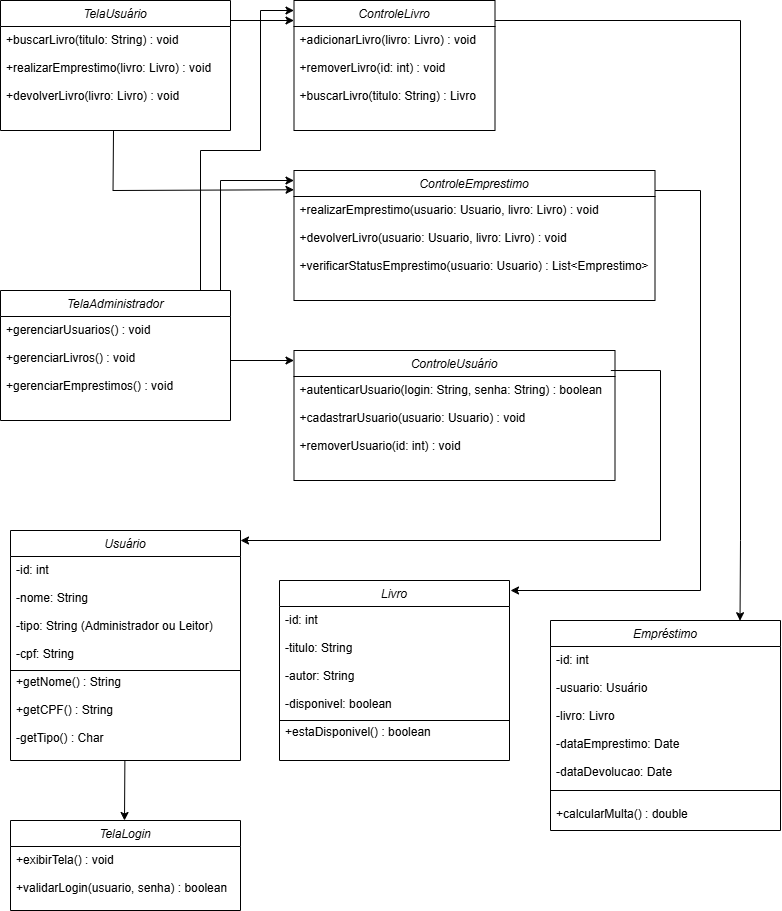

The diagram above was exported from draw.io. Its source (the exported page's mxGraphModel, read from the mxfile embedded in the PNG):
<mxGraphModel dx="1568" dy="846" grid="1" gridSize="10" guides="1" tooltips="1" connect="1" arrows="1" fold="1" page="1" pageScale="1" pageWidth="827" pageHeight="1169" math="0" shadow="0">
  <root>
    <mxCell id="WIyWlLk6GJQsqaUBKTNV-0" />
    <mxCell id="WIyWlLk6GJQsqaUBKTNV-1" parent="WIyWlLk6GJQsqaUBKTNV-0" />
    <mxCell id="zkfFHV4jXpPFQw0GAbJ--0" value="TelaLogin" style="swimlane;fontStyle=2;align=center;verticalAlign=top;childLayout=stackLayout;horizontal=1;startSize=26;horizontalStack=0;resizeParent=1;resizeLast=0;collapsible=1;marginBottom=0;rounded=0;shadow=0;strokeWidth=1;" parent="WIyWlLk6GJQsqaUBKTNV-1" vertex="1">
      <mxGeometry x="30" y="840" width="230" height="90" as="geometry">
        <mxRectangle x="230" y="140" width="160" height="26" as="alternateBounds" />
      </mxGeometry>
    </mxCell>
    <mxCell id="zkfFHV4jXpPFQw0GAbJ--1" value="+exibirTela() : void&#10;&#10;+validarLogin(usuario, senha) : boolean" style="text;align=left;verticalAlign=top;spacingLeft=4;spacingRight=4;overflow=hidden;rotatable=0;points=[[0,0.5],[1,0.5]];portConstraint=eastwest;" parent="zkfFHV4jXpPFQw0GAbJ--0" vertex="1">
      <mxGeometry y="26" width="230" height="54" as="geometry" />
    </mxCell>
    <mxCell id="RGaMv1UD1WW8pxRZ2w_3-1" value="TelaUsuário" style="swimlane;fontStyle=2;align=center;verticalAlign=top;childLayout=stackLayout;horizontal=1;startSize=26;horizontalStack=0;resizeParent=1;resizeLast=0;collapsible=1;marginBottom=0;rounded=0;shadow=0;strokeWidth=1;" vertex="1" parent="WIyWlLk6GJQsqaUBKTNV-1">
      <mxGeometry x="20" y="20" width="230" height="130" as="geometry">
        <mxRectangle x="230" y="140" width="160" height="26" as="alternateBounds" />
      </mxGeometry>
    </mxCell>
    <mxCell id="RGaMv1UD1WW8pxRZ2w_3-2" value="+buscarLivro(titulo: String) : void&#10;&#10;+realizarEmprestimo(livro: Livro) : void&#10;&#10;+devolverLivro(livro: Livro) : void" style="text;align=left;verticalAlign=top;spacingLeft=4;spacingRight=4;overflow=hidden;rotatable=0;points=[[0,0.5],[1,0.5]];portConstraint=eastwest;" vertex="1" parent="RGaMv1UD1WW8pxRZ2w_3-1">
      <mxGeometry y="26" width="230" height="84" as="geometry" />
    </mxCell>
    <mxCell id="RGaMv1UD1WW8pxRZ2w_3-3" value="TelaAdministrador" style="swimlane;fontStyle=2;align=center;verticalAlign=top;childLayout=stackLayout;horizontal=1;startSize=26;horizontalStack=0;resizeParent=1;resizeLast=0;collapsible=1;marginBottom=0;rounded=0;shadow=0;strokeWidth=1;" vertex="1" parent="WIyWlLk6GJQsqaUBKTNV-1">
      <mxGeometry x="20" y="310" width="230" height="130" as="geometry">
        <mxRectangle x="230" y="140" width="160" height="26" as="alternateBounds" />
      </mxGeometry>
    </mxCell>
    <mxCell id="RGaMv1UD1WW8pxRZ2w_3-4" value="+gerenciarUsuarios() : void&#10;&#10;+gerenciarLivros() : void&#10;&#10;+gerenciarEmprestimos() : void" style="text;align=left;verticalAlign=top;spacingLeft=4;spacingRight=4;overflow=hidden;rotatable=0;points=[[0,0.5],[1,0.5]];portConstraint=eastwest;" vertex="1" parent="RGaMv1UD1WW8pxRZ2w_3-3">
      <mxGeometry y="26" width="230" height="84" as="geometry" />
    </mxCell>
    <mxCell id="RGaMv1UD1WW8pxRZ2w_3-5" value="ControleUsuário" style="swimlane;fontStyle=2;align=center;verticalAlign=top;childLayout=stackLayout;horizontal=1;startSize=26;horizontalStack=0;resizeParent=1;resizeLast=0;collapsible=1;marginBottom=0;rounded=0;shadow=0;strokeWidth=1;" vertex="1" parent="WIyWlLk6GJQsqaUBKTNV-1">
      <mxGeometry x="313.5" y="370" width="321" height="130" as="geometry">
        <mxRectangle x="230" y="140" width="160" height="26" as="alternateBounds" />
      </mxGeometry>
    </mxCell>
    <mxCell id="RGaMv1UD1WW8pxRZ2w_3-6" value="+autenticarUsuario(login: String, senha: String) : boolean&#10;&#10;+cadastrarUsuario(usuario: Usuario) : void&#10;&#10;+removerUsuario(id: int) : void" style="text;align=left;verticalAlign=top;spacingLeft=4;spacingRight=4;overflow=hidden;rotatable=0;points=[[0,0.5],[1,0.5]];portConstraint=eastwest;" vertex="1" parent="RGaMv1UD1WW8pxRZ2w_3-5">
      <mxGeometry y="26" width="321" height="84" as="geometry" />
    </mxCell>
    <mxCell id="RGaMv1UD1WW8pxRZ2w_3-7" value="ControleLivro" style="swimlane;fontStyle=2;align=center;verticalAlign=top;childLayout=stackLayout;horizontal=1;startSize=26;horizontalStack=0;resizeParent=1;resizeLast=0;collapsible=1;marginBottom=0;rounded=0;shadow=0;strokeWidth=1;" vertex="1" parent="WIyWlLk6GJQsqaUBKTNV-1">
      <mxGeometry x="313.5" y="20" width="201" height="130" as="geometry">
        <mxRectangle x="230" y="140" width="160" height="26" as="alternateBounds" />
      </mxGeometry>
    </mxCell>
    <mxCell id="RGaMv1UD1WW8pxRZ2w_3-8" value="+adicionarLivro(livro: Livro) : void&#10;&#10;+removerLivro(id: int) : void&#10;&#10;+buscarLivro(titulo: String) : Livro" style="text;align=left;verticalAlign=top;spacingLeft=4;spacingRight=4;overflow=hidden;rotatable=0;points=[[0,0.5],[1,0.5]];portConstraint=eastwest;" vertex="1" parent="RGaMv1UD1WW8pxRZ2w_3-7">
      <mxGeometry y="26" width="201" height="84" as="geometry" />
    </mxCell>
    <mxCell id="RGaMv1UD1WW8pxRZ2w_3-9" value="ControleEmprestimo" style="swimlane;fontStyle=2;align=center;verticalAlign=top;childLayout=stackLayout;horizontal=1;startSize=26;horizontalStack=0;resizeParent=1;resizeLast=0;collapsible=1;marginBottom=0;rounded=0;shadow=0;strokeWidth=1;" vertex="1" parent="WIyWlLk6GJQsqaUBKTNV-1">
      <mxGeometry x="313.5" y="190" width="361" height="130" as="geometry">
        <mxRectangle x="230" y="140" width="160" height="26" as="alternateBounds" />
      </mxGeometry>
    </mxCell>
    <mxCell id="RGaMv1UD1WW8pxRZ2w_3-10" value="+realizarEmprestimo(usuario: Usuario, livro: Livro) : void&#10;&#10;+devolverLivro(usuario: Usuario, livro: Livro) : void&#10;&#10;+verificarStatusEmprestimo(usuario: Usuario) : List&lt;Emprestimo&gt;" style="text;align=left;verticalAlign=top;spacingLeft=4;spacingRight=4;overflow=hidden;rotatable=0;points=[[0,0.5],[1,0.5]];portConstraint=eastwest;" vertex="1" parent="RGaMv1UD1WW8pxRZ2w_3-9">
      <mxGeometry y="26" width="361" height="84" as="geometry" />
    </mxCell>
    <mxCell id="RGaMv1UD1WW8pxRZ2w_3-11" value="Usuário" style="swimlane;fontStyle=2;align=center;verticalAlign=top;childLayout=stackLayout;horizontal=1;startSize=26;horizontalStack=0;resizeParent=1;resizeLast=0;collapsible=1;marginBottom=0;rounded=0;shadow=0;strokeWidth=1;" vertex="1" parent="WIyWlLk6GJQsqaUBKTNV-1">
      <mxGeometry x="30" y="550" width="230" height="230" as="geometry">
        <mxRectangle x="230" y="140" width="160" height="26" as="alternateBounds" />
      </mxGeometry>
    </mxCell>
    <mxCell id="RGaMv1UD1WW8pxRZ2w_3-12" value="-id: int&#10;&#10;-nome: String&#10;&#10;-tipo: String (Administrador ou Leitor)&#10;&#10;-cpf: String&#10;&#10;+getNome() : String&#10;&#10;+getCPF() : String&#10;&#10;-getTipo() : Char&#10;&#10;" style="text;align=left;verticalAlign=top;spacingLeft=4;spacingRight=4;overflow=hidden;rotatable=0;points=[[0,0.5],[1,0.5]];portConstraint=eastwest;" vertex="1" parent="RGaMv1UD1WW8pxRZ2w_3-11">
      <mxGeometry y="26" width="230" height="204" as="geometry" />
    </mxCell>
    <mxCell id="RGaMv1UD1WW8pxRZ2w_3-13" value="" style="endArrow=none;html=1;rounded=0;" edge="1" parent="RGaMv1UD1WW8pxRZ2w_3-11">
      <mxGeometry width="50" height="50" relative="1" as="geometry">
        <mxPoint y="140" as="sourcePoint" />
        <mxPoint x="230" y="140" as="targetPoint" />
      </mxGeometry>
    </mxCell>
    <mxCell id="RGaMv1UD1WW8pxRZ2w_3-14" value="Livro" style="swimlane;fontStyle=2;align=center;verticalAlign=top;childLayout=stackLayout;horizontal=1;startSize=26;horizontalStack=0;resizeParent=1;resizeLast=0;collapsible=1;marginBottom=0;rounded=0;shadow=0;strokeWidth=1;" vertex="1" parent="WIyWlLk6GJQsqaUBKTNV-1">
      <mxGeometry x="299" y="600" width="230" height="180" as="geometry">
        <mxRectangle x="230" y="140" width="160" height="26" as="alternateBounds" />
      </mxGeometry>
    </mxCell>
    <mxCell id="RGaMv1UD1WW8pxRZ2w_3-15" value="" style="endArrow=none;html=1;rounded=0;" edge="1" parent="RGaMv1UD1WW8pxRZ2w_3-14">
      <mxGeometry width="50" height="50" relative="1" as="geometry">
        <mxPoint y="140" as="sourcePoint" />
        <mxPoint x="230" y="140" as="targetPoint" />
      </mxGeometry>
    </mxCell>
    <mxCell id="RGaMv1UD1WW8pxRZ2w_3-16" value="-id: int&#10;&#10;-titulo: String&#10;&#10;-autor: String&#10;&#10;-disponivel: boolean&#10;&#10;+estaDisponivel() : boolean" style="text;align=left;verticalAlign=top;spacingLeft=4;spacingRight=4;overflow=hidden;rotatable=0;points=[[0,0.5],[1,0.5]];portConstraint=eastwest;" vertex="1" parent="RGaMv1UD1WW8pxRZ2w_3-14">
      <mxGeometry y="26" width="230" height="154" as="geometry" />
    </mxCell>
    <mxCell id="RGaMv1UD1WW8pxRZ2w_3-17" value="Empréstimo" style="swimlane;fontStyle=2;align=center;verticalAlign=top;childLayout=stackLayout;horizontal=1;startSize=26;horizontalStack=0;resizeParent=1;resizeLast=0;collapsible=1;marginBottom=0;rounded=0;shadow=0;strokeWidth=1;" vertex="1" parent="WIyWlLk6GJQsqaUBKTNV-1">
      <mxGeometry x="570" y="640" width="230" height="210" as="geometry">
        <mxRectangle x="230" y="140" width="160" height="26" as="alternateBounds" />
      </mxGeometry>
    </mxCell>
    <mxCell id="RGaMv1UD1WW8pxRZ2w_3-19" value="-id: int&#10;&#10;-usuario: Usuário&#10;&#10;-livro: Livro&#10;&#10;-dataEmprestimo: Date&#10;&#10;-dataDevolucao: Date&#10;&#10;&#10;+calcularMulta() : double" style="text;align=left;verticalAlign=top;spacingLeft=4;spacingRight=4;overflow=hidden;rotatable=0;points=[[0,0.5],[1,0.5]];portConstraint=eastwest;" vertex="1" parent="RGaMv1UD1WW8pxRZ2w_3-17">
      <mxGeometry y="26" width="230" height="184" as="geometry" />
    </mxCell>
    <mxCell id="RGaMv1UD1WW8pxRZ2w_3-18" value="" style="endArrow=none;html=1;rounded=0;" edge="1" parent="RGaMv1UD1WW8pxRZ2w_3-17">
      <mxGeometry width="50" height="50" relative="1" as="geometry">
        <mxPoint y="170" as="sourcePoint" />
        <mxPoint x="230" y="170" as="targetPoint" />
      </mxGeometry>
    </mxCell>
    <mxCell id="RGaMv1UD1WW8pxRZ2w_3-21" value="" style="endArrow=classic;html=1;rounded=0;" edge="1" parent="WIyWlLk6GJQsqaUBKTNV-1">
      <mxGeometry width="50" height="50" relative="1" as="geometry">
        <mxPoint x="250" y="40" as="sourcePoint" />
        <mxPoint x="313.5" y="40" as="targetPoint" />
      </mxGeometry>
    </mxCell>
    <mxCell id="RGaMv1UD1WW8pxRZ2w_3-22" value="" style="endArrow=classic;html=1;rounded=0;entryX=-0.007;entryY=0.634;entryDx=0;entryDy=0;entryPerimeter=0;" edge="1" parent="WIyWlLk6GJQsqaUBKTNV-1">
      <mxGeometry width="50" height="50" relative="1" as="geometry">
        <mxPoint x="133" y="150" as="sourcePoint" />
        <mxPoint x="313.50299999999993" y="209.25599999999997" as="targetPoint" />
        <Array as="points">
          <mxPoint x="132.53" y="210" />
        </Array>
      </mxGeometry>
    </mxCell>
    <mxCell id="RGaMv1UD1WW8pxRZ2w_3-23" value="" style="endArrow=classic;html=1;rounded=0;" edge="1" parent="WIyWlLk6GJQsqaUBKTNV-1">
      <mxGeometry width="50" height="50" relative="1" as="geometry">
        <mxPoint x="250" y="380" as="sourcePoint" />
        <mxPoint x="313.5" y="380" as="targetPoint" />
      </mxGeometry>
    </mxCell>
    <mxCell id="RGaMv1UD1WW8pxRZ2w_3-24" value="" style="endArrow=classic;html=1;rounded=0;" edge="1" parent="WIyWlLk6GJQsqaUBKTNV-1">
      <mxGeometry width="50" height="50" relative="1" as="geometry">
        <mxPoint x="240" y="200" as="sourcePoint" />
        <mxPoint x="313.5" y="200" as="targetPoint" />
      </mxGeometry>
    </mxCell>
    <mxCell id="RGaMv1UD1WW8pxRZ2w_3-26" value="" style="endArrow=none;html=1;rounded=0;" edge="1" parent="WIyWlLk6GJQsqaUBKTNV-1">
      <mxGeometry width="50" height="50" relative="1" as="geometry">
        <mxPoint x="220" y="310" as="sourcePoint" />
        <mxPoint x="220" y="170" as="targetPoint" />
      </mxGeometry>
    </mxCell>
    <mxCell id="RGaMv1UD1WW8pxRZ2w_3-27" value="" style="endArrow=none;html=1;rounded=0;" edge="1" parent="WIyWlLk6GJQsqaUBKTNV-1">
      <mxGeometry width="50" height="50" relative="1" as="geometry">
        <mxPoint x="240" y="310" as="sourcePoint" />
        <mxPoint x="240" y="200" as="targetPoint" />
      </mxGeometry>
    </mxCell>
    <mxCell id="RGaMv1UD1WW8pxRZ2w_3-28" value="" style="endArrow=none;html=1;rounded=0;" edge="1" parent="WIyWlLk6GJQsqaUBKTNV-1">
      <mxGeometry width="50" height="50" relative="1" as="geometry">
        <mxPoint x="220" y="170" as="sourcePoint" />
        <mxPoint x="280" y="170" as="targetPoint" />
      </mxGeometry>
    </mxCell>
    <mxCell id="RGaMv1UD1WW8pxRZ2w_3-29" value="" style="endArrow=none;html=1;rounded=0;" edge="1" parent="WIyWlLk6GJQsqaUBKTNV-1">
      <mxGeometry width="50" height="50" relative="1" as="geometry">
        <mxPoint x="280" y="170" as="sourcePoint" />
        <mxPoint x="280" y="30" as="targetPoint" />
      </mxGeometry>
    </mxCell>
    <mxCell id="RGaMv1UD1WW8pxRZ2w_3-30" value="" style="endArrow=classic;html=1;rounded=0;" edge="1" parent="WIyWlLk6GJQsqaUBKTNV-1">
      <mxGeometry width="50" height="50" relative="1" as="geometry">
        <mxPoint x="280" y="30" as="sourcePoint" />
        <mxPoint x="313.5" y="30" as="targetPoint" />
      </mxGeometry>
    </mxCell>
    <mxCell id="RGaMv1UD1WW8pxRZ2w_3-32" value="" style="endArrow=none;html=1;rounded=0;" edge="1" parent="WIyWlLk6GJQsqaUBKTNV-1">
      <mxGeometry width="50" height="50" relative="1" as="geometry">
        <mxPoint x="514.5" y="40" as="sourcePoint" />
        <mxPoint x="760" y="40" as="targetPoint" />
      </mxGeometry>
    </mxCell>
    <mxCell id="RGaMv1UD1WW8pxRZ2w_3-34" value="" style="endArrow=none;html=1;rounded=0;" edge="1" parent="WIyWlLk6GJQsqaUBKTNV-1">
      <mxGeometry width="50" height="50" relative="1" as="geometry">
        <mxPoint x="760" y="560" as="sourcePoint" />
        <mxPoint x="760" y="40" as="targetPoint" />
      </mxGeometry>
    </mxCell>
    <mxCell id="RGaMv1UD1WW8pxRZ2w_3-36" value="" style="endArrow=classic;html=1;rounded=0;" edge="1" parent="WIyWlLk6GJQsqaUBKTNV-1">
      <mxGeometry width="50" height="50" relative="1" as="geometry">
        <mxPoint x="680" y="560" as="sourcePoint" />
        <mxPoint x="260" y="560" as="targetPoint" />
      </mxGeometry>
    </mxCell>
    <mxCell id="RGaMv1UD1WW8pxRZ2w_3-38" value="" style="endArrow=none;html=1;rounded=0;" edge="1" parent="WIyWlLk6GJQsqaUBKTNV-1">
      <mxGeometry width="50" height="50" relative="1" as="geometry">
        <mxPoint x="674.5" y="210" as="sourcePoint" />
        <mxPoint x="720" y="210" as="targetPoint" />
      </mxGeometry>
    </mxCell>
    <mxCell id="RGaMv1UD1WW8pxRZ2w_3-40" value="" style="endArrow=none;html=1;rounded=0;" edge="1" parent="WIyWlLk6GJQsqaUBKTNV-1">
      <mxGeometry width="50" height="50" relative="1" as="geometry">
        <mxPoint x="680" y="560" as="sourcePoint" />
        <mxPoint x="680" y="390" as="targetPoint" />
      </mxGeometry>
    </mxCell>
    <mxCell id="RGaMv1UD1WW8pxRZ2w_3-41" value="" style="endArrow=none;html=1;rounded=0;exitX=0.987;exitY=0.154;exitDx=0;exitDy=0;exitPerimeter=0;" edge="1" parent="WIyWlLk6GJQsqaUBKTNV-1" source="RGaMv1UD1WW8pxRZ2w_3-5">
      <mxGeometry width="50" height="50" relative="1" as="geometry">
        <mxPoint x="640" y="390" as="sourcePoint" />
        <mxPoint x="680" y="390" as="targetPoint" />
      </mxGeometry>
    </mxCell>
    <mxCell id="RGaMv1UD1WW8pxRZ2w_3-43" value="" style="endArrow=none;html=1;rounded=0;" edge="1" parent="WIyWlLk6GJQsqaUBKTNV-1">
      <mxGeometry width="50" height="50" relative="1" as="geometry">
        <mxPoint x="720" y="610" as="sourcePoint" />
        <mxPoint x="720" y="210" as="targetPoint" />
      </mxGeometry>
    </mxCell>
    <mxCell id="RGaMv1UD1WW8pxRZ2w_3-44" value="" style="endArrow=classic;html=1;rounded=0;" edge="1" parent="WIyWlLk6GJQsqaUBKTNV-1">
      <mxGeometry width="50" height="50" relative="1" as="geometry">
        <mxPoint x="720" y="610" as="sourcePoint" />
        <mxPoint x="530" y="610" as="targetPoint" />
      </mxGeometry>
    </mxCell>
    <mxCell id="RGaMv1UD1WW8pxRZ2w_3-45" value="" style="endArrow=classic;html=1;rounded=0;entryX=0.824;entryY=0.001;entryDx=0;entryDy=0;entryPerimeter=0;" edge="1" parent="WIyWlLk6GJQsqaUBKTNV-1" target="RGaMv1UD1WW8pxRZ2w_3-17">
      <mxGeometry width="50" height="50" relative="1" as="geometry">
        <mxPoint x="760" y="560" as="sourcePoint" />
        <mxPoint x="780" y="580" as="targetPoint" />
      </mxGeometry>
    </mxCell>
    <mxCell id="RGaMv1UD1WW8pxRZ2w_3-46" value="" style="endArrow=classic;html=1;rounded=0;" edge="1" parent="WIyWlLk6GJQsqaUBKTNV-1">
      <mxGeometry width="50" height="50" relative="1" as="geometry">
        <mxPoint x="144.38" y="780" as="sourcePoint" />
        <mxPoint x="144" y="840" as="targetPoint" />
      </mxGeometry>
    </mxCell>
  </root>
</mxGraphModel>